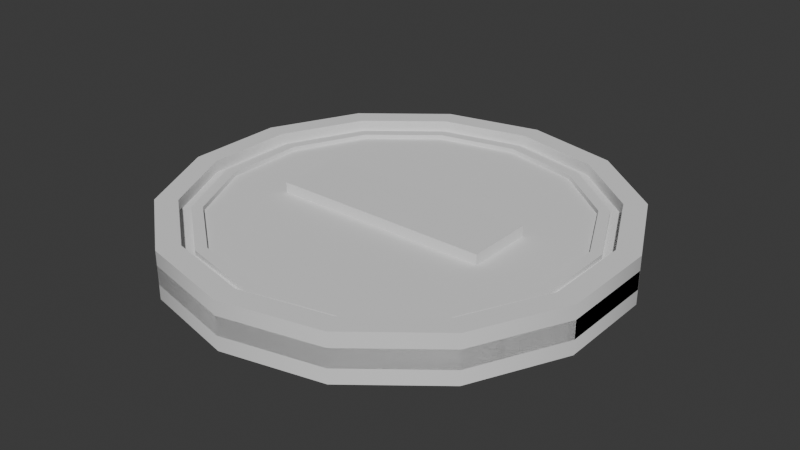 # Source: Coin.blend  (saved by Blender 4.3.34; exported with 4.5.12 LTS)
import bpy
from mathutils import Matrix  # noqa: F401  (used for matrix-valued properties, if any)

bpy.ops.wm.read_factory_settings(use_empty=True)
scene = bpy.context.scene
scene.name = 'Scene'

# ---- collections
col_collection = bpy.data.collections.new('Collection'); scene.collection.children.link(col_collection)

# ---- world
world_world = bpy.data.worlds.new('World'); scene.world = world_world
world_world.use_nodes = True; world_world.node_tree.nodes.clear()
_N = world_world.node_tree.nodes; _L = world_world.node_tree.links
n0 = _N.new('ShaderNodeOutputWorld'); n0.name = 'World Output'; n0.location = (300, 300)
n1 = _N.new('ShaderNodeBackground'); n1.name = 'Background'; n1.location = (10, 300)
n1.inputs[0].default_value = (0.05088, 0.05088, 0.05088, 1.0)
_L.new(n1.outputs[0], n0.inputs[0])
n0.is_active_output = True
world_world.color = (0.05088, 0.05088, 0.05088)
world_world.sun_shadow_jitter_overblur = 0.0

# ---- meshes
me_circle = bpy.data.meshes.new('Circle')
me_circle.from_pydata([(-1.064e-09, 0.9016, -0.1051), (-0.3912, 0.8123, -0.1051), (-0.7049, 0.5621, -0.1051), (-0.879, 0.2006, -0.1051), (-0.879, -0.2006, -0.1051), (-0.7049, -0.5621, -0.1051), (-0.3912, -0.8123, -0.1051), (-1.064e-09, -0.9016, -0.1051), (0.3912, -0.8123, -0.1051), (0.7049, -0.5621, -0.1051), (0.879, -0.2006, -0.1051), (0.879, 0.2006, -0.1051), (0.7049, 0.5621, -0.1051), (0.3912, 0.8123, -0.1051), (-1.064e-09, 1.0, 0.04066), (-0.4339, 0.901, 0.04066), (-0.7818, 0.6235, 0.04066), (-0.9749, 0.2225, 0.04066), (-0.9749, -0.2225, 0.04066), (-0.7818, -0.6235, 0.04066), (-0.4339, -0.901, 0.04066), (-1.064e-09, -1.0, 0.04066), (0.4339, -0.901, 0.04066), (0.7818, -0.6235, 0.04066), (0.9749, -0.2225, 0.04066), (0.9749, 0.2225, 0.04066), (0.7818, 0.6235, 0.04066), (0.4339, 0.901, 0.04066), (-0.4339, 0.901, -0.1051), (-1.064e-09, 1.0, -0.1051), (-0.7818, 0.6235, -0.1051), (-0.9749, 0.2225, -0.1051), (-0.9749, -0.2225, -0.1051), (-0.7818, -0.6235, -0.1051), (-0.4339, -0.901, -0.1051), (-1.064e-09, -1.0, -0.1051), (0.4339, -0.901, -0.1051), (0.7818, -0.6235, -0.1051), (0.9749, -0.2225, -0.1051), (0.9749, 0.2225, -0.1051), (0.7818, 0.6235, -0.1051), (0.4339, 0.901, -0.1051), (-0.3696, 0.7674, -0.05329), (2.51e-09, 0.8518, -0.05329), (-0.6659, 0.5311, -0.05329), (-0.8304, 0.1895, -0.05329), (-0.8304, -0.1895, -0.05329), (-0.6659, -0.5311, -0.05329), (-0.3696, -0.7674, -0.05329), (-5.108e-09, -0.8518, -0.05329), (0.3696, -0.7674, -0.05329), (0.6659, -0.5311, -0.05329), (0.8304, -0.1895, -0.05329), (0.8304, 0.1895, -0.05329), (0.6659, 0.5311, -0.05329), (0.3696, 0.7674, -0.05329), (-0.3912, 0.8123, -0.05329), (-1.299e-09, 0.9016, -0.05329), (-0.7049, 0.5621, -0.05329), (-0.879, 0.2006, -0.05329), (-0.879, -0.2006, -0.05329), (-0.7049, -0.5621, -0.05329), (-0.3912, -0.8123, -0.05329), (-1.299e-09, -0.9016, -0.05329), (0.3912, -0.8123, -0.05329), (0.7049, -0.5621, -0.05329), (0.879, -0.2006, -0.05329), (0.879, 0.2006, -0.05329), (0.7049, 0.5621, -0.05329), (0.3912, 0.8123, -0.05329), (-0.3487, 0.724, -0.07354), (5.873e-09, 0.8036, -0.07354), (-0.6283, 0.5011, -0.07354), (-0.7835, 0.1788, -0.07354), (-0.7835, -0.1788, -0.07354), (-0.6283, -0.5011, -0.07354), (-0.3487, -0.724, -0.07354), (-8.368e-09, -0.8036, -0.07354), (0.3487, -0.724, -0.07354), (0.6283, -0.5011, -0.07354), (0.7835, -0.1788, -0.07354), (0.7835, 0.1788, -0.07354), (0.6283, 0.5011, -0.07354), (0.3487, 0.724, -0.07354), (-0.3696, 0.7674, -0.07354), (2.561e-09, 0.8518, -0.07354), (-0.6659, 0.5311, -0.07354), (-0.8304, 0.1895, -0.07354), (-0.8304, -0.1895, -0.07354), (-0.6659, -0.5311, -0.07354), (-0.3696, -0.7674, -0.07354), (-5.057e-09, -0.8518, -0.07354), (0.3696, -0.7674, -0.07354), (0.6659, -0.5311, -0.07354), (0.8304, -0.1895, -0.07354), (0.8304, 0.1895, -0.07354), (0.6659, 0.5311, -0.07354), (0.3696, 0.7674, -0.07354), (-0.221, 0.1523, -0.05329), (2.127e-08, 0.1523, -0.05329), (-0.3982, 0.1523, -0.05329), (-0.4966, 0.1523, -0.05329), (-0.4966, -0.1523, -0.05329), (-0.3982, -0.1523, -0.05329), (-0.221, -0.1523, -0.05329), (-2.195e-08, -0.1523, -0.05329), (0.221, -0.1523, -0.05329), (0.3982, -0.1523, -0.05329), (0.4966, -0.1523, -0.05329), (0.4966, 0.1523, -0.05329), (0.3982, 0.1523, -0.05329), (0.221, 0.1523, -0.05329), (-0.3487, 0.724, -0.05329), (5.892e-09, 0.8036, -0.05329), (-0.6283, 0.5011, -0.05329), (-0.7835, 0.1788, -0.05329), (-0.7835, -0.1788, -0.05329), (-0.6283, -0.5011, -0.05329), (-0.3487, -0.724, -0.05329), (-8.349e-09, -0.8036, -0.05329), (0.3487, -0.724, -0.05329), (0.6283, -0.5011, -0.05329), (0.7835, -0.1788, -0.05329), (0.7835, 0.1788, -0.05329), (0.6283, 0.5011, -0.05329), (0.3487, 0.724, -0.05329), (-0.9749, -1.49e-08, -0.1051), (-0.9749, -1.49e-08, 0.04066), (-0.879, -1.49e-08, -0.1051), (-0.879, -1.49e-08, -0.05329), (-0.8304, -1.49e-08, -0.05329), (-0.8304, -1.49e-08, -0.07354), (-0.7835, -2.98e-08, -0.07354), (-0.7835, -2.98e-08, -0.05329), (-0.4966, -2.98e-08, -0.05329), (0.9749, -1.49e-08, -0.1051), (0.9749, -1.49e-08, 0.04066), (0.879, -1.49e-08, -0.1051), (0.879, -1.49e-08, -0.05329), (0.8304, -1.49e-08, -0.05329), (0.8304, -1.49e-08, -0.07354), (0.7835, -1.49e-08, -0.07354), (0.7835, -1.49e-08, -0.05329), (0.4966, 0.0, -0.05329), (-0.221, 0.1523, -0.09918), (2.113e-08, 0.1523, -0.09918), (-0.3982, 0.1523, -0.09918), (-0.4966, 0.1523, -0.09918), (-0.4966, -2.98e-08, -0.09918), (-0.3982, -0.1523, -0.09918), (-0.4966, -0.1523, -0.09918), (-0.221, -0.1523, -0.09918), (-2.209e-08, -0.1523, -0.09918), (0.221, -0.1523, -0.09918), (0.3982, -0.1523, -0.09918), (0.4966, -0.1523, -0.09918), (0.4966, 0.0, -0.09918), (0.3982, 0.1523, -0.09918), (0.4966, 0.1523, -0.09918), (0.221, 0.1523, -0.09918), (-1.064e-09, 0.9016, 0.1051), (-0.3912, 0.8123, 0.1051), (-0.7049, 0.5621, 0.1051), (-0.879, 0.2006, 0.1051), (-0.879, -0.2006, 0.1051), (-0.7049, -0.5621, 0.1051), (-0.3912, -0.8123, 0.1051), (-1.064e-09, -0.9016, 0.1051), (0.3912, -0.8123, 0.1051), (0.7049, -0.5621, 0.1051), (0.879, -0.2006, 0.1051), (0.879, 0.2006, 0.1051), (0.7049, 0.5621, 0.1051), (0.3912, 0.8123, 0.1051), (-1.064e-09, 1.0, -0.04066), (-0.4339, 0.901, -0.04066), (-0.7818, 0.6235, -0.04066), (-0.9749, 0.2225, -0.04066), (-0.9749, -0.2225, -0.04066), (-0.7818, -0.6235, -0.04066), (-0.4339, -0.901, -0.04066), (-1.064e-09, -1.0, -0.04066), (0.4339, -0.901, -0.04066), (0.7818, -0.6235, -0.04066), (0.9749, -0.2225, -0.04066), (0.9749, 0.2225, -0.04066), (0.7818, 0.6235, -0.04066), (0.4339, 0.901, -0.04066), (-0.4339, 0.901, 0.1051), (-1.064e-09, 1.0, 0.1051), (-0.7818, 0.6235, 0.1051), (-0.9749, 0.2225, 0.1051), (-0.9749, -0.2225, 0.1051), (-0.7818, -0.6235, 0.1051), (-0.4339, -0.901, 0.1051), (-1.064e-09, -1.0, 0.1051), (0.4339, -0.901, 0.1051), (0.7818, -0.6235, 0.1051), (0.9749, -0.2225, 0.1051), (0.9749, 0.2225, 0.1051), (0.7818, 0.6235, 0.1051), (0.4339, 0.901, 0.1051), (-0.3696, 0.7674, 0.05329), (2.51e-09, 0.8518, 0.05329), (-0.6659, 0.5311, 0.05329), (-0.8304, 0.1895, 0.05329), (-0.8304, -0.1895, 0.05329), (-0.6659, -0.5311, 0.05329), (-0.3696, -0.7674, 0.05329), (-5.108e-09, -0.8518, 0.05329), (0.3696, -0.7674, 0.05329), (0.6659, -0.5311, 0.05329), (0.8304, -0.1895, 0.05329), (0.8304, 0.1895, 0.05329), (0.6659, 0.5311, 0.05329), (0.3696, 0.7674, 0.05329), (-0.3912, 0.8123, 0.05329), (-1.299e-09, 0.9016, 0.05329), (-0.7049, 0.5621, 0.05329), (-0.879, 0.2006, 0.05329), (-0.879, -0.2006, 0.05329), (-0.7049, -0.5621, 0.05329), (-0.3912, -0.8123, 0.05329), (-1.299e-09, -0.9016, 0.05329), (0.3912, -0.8123, 0.05329), (0.7049, -0.5621, 0.05329), (0.879, -0.2006, 0.05329), (0.879, 0.2006, 0.05329), (0.7049, 0.5621, 0.05329), (0.3912, 0.8123, 0.05329), (-0.3487, 0.724, 0.07354), (5.873e-09, 0.8036, 0.07354), (-0.6283, 0.5011, 0.07354), (-0.7835, 0.1788, 0.07354), (-0.7835, -0.1788, 0.07354), (-0.6283, -0.5011, 0.07354), (-0.3487, -0.724, 0.07354), (-8.368e-09, -0.8036, 0.07354), (0.3487, -0.724, 0.07354), (0.6283, -0.5011, 0.07354), (0.7835, -0.1788, 0.07354), (0.7835, 0.1788, 0.07354), (0.6283, 0.5011, 0.07354), (0.3487, 0.724, 0.07354), (-0.3696, 0.7674, 0.07354), (2.561e-09, 0.8518, 0.07354), (-0.6659, 0.5311, 0.07354), (-0.8304, 0.1895, 0.07354), (-0.8304, -0.1895, 0.07354), (-0.6659, -0.5311, 0.07354), (-0.3696, -0.7674, 0.07354), (-5.057e-09, -0.8518, 0.07354), (0.3696, -0.7674, 0.07354), (0.6659, -0.5311, 0.07354), (0.8304, -0.1895, 0.07354), (0.8304, 0.1895, 0.07354), (0.6659, 0.5311, 0.07354), (0.3696, 0.7674, 0.07354), (-0.221, 0.1523, 0.05329), (2.127e-08, 0.1523, 0.05329), (-0.3982, 0.1523, 0.05329), (-0.4966, 0.1523, 0.05329), (-0.4966, -0.1523, 0.05329), (-0.3982, -0.1523, 0.05329), (-0.221, -0.1523, 0.05329), (-2.195e-08, -0.1523, 0.05329), (0.221, -0.1523, 0.05329), (0.3982, -0.1523, 0.05329), (0.4966, -0.1523, 0.05329), (0.4966, 0.1523, 0.05329), (0.3982, 0.1523, 0.05329), (0.221, 0.1523, 0.05329), (-0.3487, 0.724, 0.05329), (5.892e-09, 0.8036, 0.05329), (-0.6283, 0.5011, 0.05329), (-0.7835, 0.1788, 0.05329), (-0.7835, -0.1788, 0.05329), (-0.6283, -0.5011, 0.05329), (-0.3487, -0.724, 0.05329), (-8.349e-09, -0.8036, 0.05329), (0.3487, -0.724, 0.05329), (0.6283, -0.5011, 0.05329), (0.7835, -0.1788, 0.05329), (0.7835, 0.1788, 0.05329), (0.6283, 0.5011, 0.05329), (0.3487, 0.724, 0.05329), (-0.9749, -1.49e-08, 0.1051), (-0.9749, -1.49e-08, -0.04066), (-0.879, -1.49e-08, 0.1051), (-0.879, -1.49e-08, 0.05329), (-0.8304, -1.49e-08, 0.05329), (-0.8304, -1.49e-08, 0.07354), (-0.7835, -2.98e-08, 0.07354), (-0.7835, -2.98e-08, 0.05329), (-0.4966, -2.98e-08, 0.05329), (0.9749, -1.49e-08, 0.1051), (0.9749, -1.49e-08, -0.04066), (0.879, -1.49e-08, 0.1051), (0.879, -1.49e-08, 0.05329), (0.8304, -1.49e-08, 0.05329), (0.8304, -1.49e-08, 0.07354), (0.7835, -1.49e-08, 0.07354), (0.7835, -1.49e-08, 0.05329), (0.4966, 0.0, 0.05329), (-0.221, 0.1523, 0.09918), (2.113e-08, 0.1523, 0.09918), (-0.3982, 0.1523, 0.09918), (-0.4966, 0.1523, 0.09918), (-0.4966, -2.98e-08, 0.09918), (-0.3982, -0.1523, 0.09918), (-0.4966, -0.1523, 0.09918), (-0.221, -0.1523, 0.09918), (-2.209e-08, -0.1523, 0.09918), (0.221, -0.1523, 0.09918), (0.3982, -0.1523, 0.09918), (0.4966, -0.1523, 0.09918), (0.4966, 0.0, 0.09918), (0.3982, 0.1523, 0.09918), (0.4966, 0.1523, 0.09918), (0.221, 0.1523, 0.09918)], [], [(3, 2, 58, 59), (15, 16, 17, 127, 18, 19, 20, 21, 22, 23, 24, 136, 25, 26, 27, 14), (35, 36, 22, 21), (29, 28, 15, 14), (36, 37, 23, 22), (28, 30, 16, 15), (37, 38, 24, 23), (30, 31, 17, 16), (135, 39, 25, 136), (126, 32, 18, 127), (39, 40, 26, 25), (32, 33, 19, 18), (40, 41, 27, 26), (33, 34, 20, 19), (41, 29, 14, 27), (34, 35, 21, 20), (0, 1, 28, 29), (1, 2, 30, 28), (2, 3, 31, 30), (128, 4, 32, 126), (4, 5, 33, 32), (5, 6, 34, 33), (6, 7, 35, 34), (7, 8, 36, 35), (8, 9, 37, 36), (9, 10, 38, 37), (137, 11, 39, 135), (11, 12, 40, 39), (12, 13, 41, 40), (13, 0, 29, 41), (42, 43, 85, 84), (137, 10, 66, 138), (128, 3, 59, 129), (12, 11, 67, 68), (5, 4, 60, 61), (13, 12, 68, 69), (6, 5, 61, 62), (0, 13, 69, 57), (7, 6, 62, 63), (8, 7, 63, 64), (1, 0, 57, 56), (9, 8, 64, 65), (2, 1, 56, 58), (10, 9, 65, 66), (43, 42, 56, 57), (42, 44, 58, 56), (44, 45, 59, 58), (130, 46, 60, 129), (46, 47, 61, 60), (47, 48, 62, 61), (48, 49, 63, 62), (49, 50, 64, 63), (50, 51, 65, 64), (51, 52, 66, 65), (139, 53, 67, 138), (53, 54, 68, 67), (54, 55, 69, 68), (55, 43, 57, 69), (78, 77, 119, 120), (51, 50, 92, 93), (44, 42, 84, 86), (52, 51, 93, 94), (45, 44, 86, 87), (139, 52, 94, 140), (130, 45, 87, 131), (54, 53, 95, 96), (47, 46, 88, 89), (55, 54, 96, 97), (48, 47, 89, 90), (43, 55, 97, 85), (49, 48, 90, 91), (50, 49, 91, 92), (71, 70, 84, 85), (70, 72, 86, 84), (72, 73, 87, 86), (132, 74, 88, 131), (74, 75, 89, 88), (75, 76, 90, 89), (76, 77, 91, 90), (77, 78, 92, 91), (78, 79, 93, 92), (79, 80, 94, 93), (141, 81, 95, 140), (81, 82, 96, 95), (82, 83, 97, 96), (83, 71, 85, 97), (108, 107, 154, 155), (70, 71, 113, 112), (79, 78, 120, 121), (72, 70, 112, 114), (80, 79, 121, 122), (73, 72, 114, 115), (141, 80, 122, 142), (132, 73, 115, 133), (82, 81, 123, 124), (75, 74, 116, 117), (83, 82, 124, 125), (76, 75, 117, 118), (71, 83, 125, 113), (77, 76, 118, 119), (99, 98, 112, 113), (98, 100, 114, 112), (100, 101, 115, 114), (134, 102, 116, 133), (102, 103, 117, 116), (103, 104, 118, 117), (104, 105, 119, 118), (105, 106, 120, 119), (106, 107, 121, 120), (107, 108, 122, 121), (143, 109, 123, 142), (109, 110, 124, 123), (110, 111, 125, 124), (111, 99, 113, 125), (101, 134, 133, 115), (74, 132, 133, 116), (73, 132, 131, 87), (46, 130, 131, 88), (45, 130, 129, 59), (4, 128, 129, 60), (3, 128, 126, 31), (31, 126, 127, 17), (108, 143, 142, 122), (81, 141, 142, 123), (80, 141, 140, 94), (53, 139, 140, 95), (52, 139, 138, 66), (11, 137, 138, 67), (10, 137, 135, 38), (38, 135, 136, 24), (144, 145, 159, 157, 158, 156, 155, 154, 153, 152, 151, 149, 150, 148, 147, 146), (101, 100, 146, 147), (143, 108, 155, 156), (134, 101, 147, 148), (110, 109, 158, 157), (103, 102, 150, 149), (111, 110, 157, 159), (104, 103, 149, 151), (99, 111, 159, 145), (105, 104, 151, 152), (102, 134, 148, 150), (106, 105, 152, 153), (98, 99, 145, 144), (107, 106, 153, 154), (100, 98, 144, 146), (109, 143, 156, 158), (163, 219, 218, 162), (175, 174, 187, 186, 185, 296, 184, 183, 182, 181, 180, 179, 178, 287, 177, 176), (195, 181, 182, 196), (189, 174, 175, 188), (196, 182, 183, 197), (188, 175, 176, 190), (197, 183, 184, 198), (190, 176, 177, 191), (295, 296, 185, 199), (286, 287, 178, 192), (199, 185, 186, 200), (192, 178, 179, 193), (200, 186, 187, 201), (193, 179, 180, 194), (201, 187, 174, 189), (194, 180, 181, 195), (160, 189, 188, 161), (161, 188, 190, 162), (162, 190, 191, 163), (288, 286, 192, 164), (164, 192, 193, 165), (165, 193, 194, 166), (166, 194, 195, 167), (167, 195, 196, 168), (168, 196, 197, 169), (169, 197, 198, 170), (297, 295, 199, 171), (171, 199, 200, 172), (172, 200, 201, 173), (173, 201, 189, 160), (202, 244, 245, 203), (297, 298, 226, 170), (288, 289, 219, 163), (172, 228, 227, 171), (165, 221, 220, 164), (173, 229, 228, 172), (166, 222, 221, 165), (160, 217, 229, 173), (167, 223, 222, 166), (168, 224, 223, 167), (161, 216, 217, 160), (169, 225, 224, 168), (162, 218, 216, 161), (170, 226, 225, 169), (203, 217, 216, 202), (202, 216, 218, 204), (204, 218, 219, 205), (290, 289, 220, 206), (206, 220, 221, 207), (207, 221, 222, 208), (208, 222, 223, 209), (209, 223, 224, 210), (210, 224, 225, 211), (211, 225, 226, 212), (299, 298, 227, 213), (213, 227, 228, 214), (214, 228, 229, 215), (215, 229, 217, 203), (238, 280, 279, 237), (211, 253, 252, 210), (204, 246, 244, 202), (212, 254, 253, 211), (205, 247, 246, 204), (299, 300, 254, 212), (290, 291, 247, 205), (214, 256, 255, 213), (207, 249, 248, 206), (215, 257, 256, 214), (208, 250, 249, 207), (203, 245, 257, 215), (209, 251, 250, 208), (210, 252, 251, 209), (231, 245, 244, 230), (230, 244, 246, 232), (232, 246, 247, 233), (292, 291, 248, 234), (234, 248, 249, 235), (235, 249, 250, 236), (236, 250, 251, 237), (237, 251, 252, 238), (238, 252, 253, 239), (239, 253, 254, 240), (301, 300, 255, 241), (241, 255, 256, 242), (242, 256, 257, 243), (243, 257, 245, 231), (268, 315, 314, 267), (230, 272, 273, 231), (239, 281, 280, 238), (232, 274, 272, 230), (240, 282, 281, 239), (233, 275, 274, 232), (301, 302, 282, 240), (292, 293, 275, 233), (242, 284, 283, 241), (235, 277, 276, 234), (243, 285, 284, 242), (236, 278, 277, 235), (231, 273, 285, 243), (237, 279, 278, 236), (259, 273, 272, 258), (258, 272, 274, 260), (260, 274, 275, 261), (294, 293, 276, 262), (262, 276, 277, 263), (263, 277, 278, 264), (264, 278, 279, 265), (265, 279, 280, 266), (266, 280, 281, 267), (267, 281, 282, 268), (303, 302, 283, 269), (269, 283, 284, 270), (270, 284, 285, 271), (271, 285, 273, 259), (261, 275, 293, 294), (234, 276, 293, 292), (233, 247, 291, 292), (206, 248, 291, 290), (205, 219, 289, 290), (164, 220, 289, 288), (163, 191, 286, 288), (191, 177, 287, 286), (268, 282, 302, 303), (241, 283, 302, 301), (240, 254, 300, 301), (213, 255, 300, 299), (212, 226, 298, 299), (171, 227, 298, 297), (170, 198, 295, 297), (198, 184, 296, 295), (304, 306, 307, 308, 310, 309, 311, 312, 313, 314, 315, 316, 318, 317, 319, 305), (261, 307, 306, 260), (303, 316, 315, 268), (294, 308, 307, 261), (270, 317, 318, 269), (263, 309, 310, 262), (271, 319, 317, 270), (264, 311, 309, 263), (259, 305, 319, 271), (265, 312, 311, 264), (262, 310, 308, 294), (266, 313, 312, 265), (258, 304, 305, 259), (267, 314, 313, 266), (260, 306, 304, 258), (269, 318, 316, 303)])
me_circle.polygons.foreach_set('use_smooth', [True] * 292)
_k = set([(0, 1), (0, 13), (1, 2), (2, 3), (3, 128), (4, 5), (4, 128), (5, 6), (6, 7), (7, 8), (8, 9), (9, 10), (10, 137), (11, 12), (11, 137), (12, 13), (14, 15), (14, 27), (15, 16), (16, 17), (17, 127), (18, 19), (18, 127), (19, 20), (20, 21), (21, 22), (22, 23), (23, 24), (24, 136), (25, 26), (25, 136), (26, 27), (28, 29), (28, 30), (29, 41), (30, 31), (31, 126), (32, 33), (32, 126), (33, 34), (34, 35), (35, 36), (36, 37), (37, 38), (38, 135), (39, 40), (39, 135), (40, 41), (42, 43), (42, 44), (43, 55), (44, 45), (45, 130), (46, 47), (46, 130), (47, 48), (48, 49), (49, 50), (50, 51), (51, 52), (52, 139), (53, 54), (53, 139), (54, 55), (56, 57), (56, 58), (57, 69), (58, 59), (59, 129), (60, 61), (60, 129), (61, 62), (62, 63), (63, 64), (64, 65), (65, 66), (66, 138), (67, 68), (67, 138), (68, 69), (70, 71), (70, 72), (71, 83), (72, 73), (73, 132), (74, 75), (74, 132), (75, 76), (76, 77), (77, 78), (78, 79), (79, 80), (80, 141), (81, 82), (81, 141), (82, 83), (84, 85), (84, 86), (85, 97), (86, 87), (87, 131), (88, 89), (88, 131), (89, 90), (90, 91), (91, 92), (92, 93), (93, 94), (94, 140), (95, 96), (95, 140), (96, 97), (98, 99), (98, 100), (99, 111), (100, 101), (101, 134), (101, 147), (102, 103), (102, 134), (102, 150), (103, 104), (104, 105), (105, 106), (106, 107), (107, 108), (108, 143), (108, 155), (109, 110), (109, 143), (109, 158), (110, 111), (112, 113), (112, 114), (113, 125), (114, 115), (115, 133), (116, 117), (116, 133), (117, 118), (118, 119), (119, 120), (120, 121), (121, 122), (122, 142), (123, 124), (123, 142), (124, 125), (144, 145), (144, 146), (145, 159), (146, 147), (147, 148), (148, 150), (149, 150), (149, 151), (151, 152), (152, 153), (153, 154), (154, 155), (155, 156), (156, 158), (157, 158), (157, 159), (160, 161), (160, 173), (161, 162), (162, 163), (163, 288), (164, 165), (164, 288), (165, 166), (166, 167), (167, 168), (168, 169), (169, 170), (170, 297), (171, 172), (171, 297), (172, 173), (174, 175), (174, 187), (175, 176), (176, 177), (177, 287), (178, 179), (178, 287), (179, 180), (180, 181), (181, 182), (182, 183), (183, 184), (184, 296), (185, 186), (185, 296), (186, 187), (188, 189), (188, 190), (189, 201), (190, 191), (191, 286), (192, 193), (192, 286), (193, 194), (194, 195), (195, 196), (196, 197), (197, 198), (198, 295), (199, 200), (199, 295), (200, 201), (202, 203), (202, 204), (203, 215), (204, 205), (205, 290), (206, 207), (206, 290), (207, 208), (208, 209), (209, 210), (210, 211), (211, 212), (212, 299), (213, 214), (213, 299), (214, 215), (216, 217), (216, 218), (217, 229), (218, 219), (219, 289), (220, 221), (220, 289), (221, 222), (222, 223), (223, 224), (224, 225), (225, 226), (226, 298), (227, 228), (227, 298), (228, 229), (230, 231), (230, 232), (231, 243), (232, 233), (233, 292), (234, 235), (234, 292), (235, 236), (236, 237), (237, 238), (238, 239), (239, 240), (240, 301), (241, 242), (241, 301), (242, 243), (244, 245), (244, 246), (245, 257), (246, 247), (247, 291), (248, 249), (248, 291), (249, 250), (250, 251), (251, 252), (252, 253), (253, 254), (254, 300), (255, 256), (255, 300), (256, 257), (258, 259), (258, 260), (259, 271), (260, 261), (261, 294), (261, 307), (262, 263), (262, 294), (262, 310), (263, 264), (264, 265), (265, 266), (266, 267), (267, 268), (268, 303), (268, 315), (269, 270), (269, 303), (269, 318), (270, 271), (272, 273), (272, 274), (273, 285), (274, 275), (275, 293), (276, 277), (276, 293), (277, 278), (278, 279), (279, 280), (280, 281), (281, 282), (282, 302), (283, 284), (283, 302), (284, 285), (304, 305), (304, 306), (305, 319), (306, 307), (307, 308), (308, 310), (309, 310), (309, 311), (311, 312), (312, 313), (313, 314), (314, 315), (315, 316), (316, 318), (317, 318), (317, 319)])
me_circle.attributes.new('sharp_edge', 'BOOLEAN', 'EDGE').data.foreach_set('value', [ (min(e.vertices), max(e.vertices)) in _k for e in me_circle.edges])
_uv = me_circle.uv_layers.new(name='UVMap')
_uv.uv.foreach_set('vector', [0.8535, 0.8119, 0.8535, 0.8642, 0.846, 0.8642, 0.846, 0.8119, 2.487e-09, 0.1124, 0.02792, 0.05443, 0.07822, 0.01432, 0.1096, 0.007158, 0.1409, 5.587e-09, 0.2037, 0.01432, 0.254, 0.05443, 0.2819, 0.1124, 0.2819, 0.1767, 0.254, 0.2347, 0.2037, 0.2748, 0.1723, 0.282, 0.1409, 0.2891, 0.07822, 0.2748, 0.02792, 0.2347, 3.589e-09, 0.1767, 0.8249, 0.6344, 0.8249, 0.6971, 0.8039, 0.6971, 0.8039, 0.6344, 0.839, 0.113, 0.839, 0.1758, 0.8179, 0.1758, 0.8179, 0.113, 0.8249, 0.6971, 0.8249, 0.7474, 0.8039, 0.7474, 0.8039, 0.6971, 0.839, 0.1758, 0.839, 0.2261, 0.8179, 0.2261, 0.8179, 0.1758, 0.8601, 4.616e-09, 0.8601, 0.05797, 0.839, 0.05797, 0.839, 3.025e-09, 0.8601, 0.1803, 0.8601, 0.2382, 0.839, 0.2382, 0.839, 0.1803, 0.8601, 0.09014, 0.8601, 0.1223, 0.839, 0.1223, 0.839, 0.09014, 0.8601, 0.2704, 0.8601, 0.3026, 0.839, 0.3026, 0.839, 0.2704, 0.8601, 0.1223, 0.8601, 0.1803, 0.839, 0.1803, 0.839, 0.1223, 0.8601, 0.3026, 0.8601, 0.3605, 0.839, 0.3605, 0.839, 0.3026, 0.839, 3.025e-09, 0.839, 0.0503, 0.8179, 0.0503, 0.8179, 1.433e-09, 0.8249, 0.5214, 0.8249, 0.5717, 0.8039, 0.5717, 0.8039, 0.5214, 0.839, 0.0503, 0.839, 0.113, 0.8179, 0.113, 0.8179, 0.0503, 0.8249, 0.5717, 0.8249, 0.6344, 0.8039, 0.6344, 0.8039, 0.5717, 0.4228, 0.2749, 0.4794, 0.262, 0.4855, 0.2748, 0.4228, 0.2891, 0.4794, 0.262, 0.5247, 0.2258, 0.5359, 0.2347, 0.4855, 0.2748, 0.5247, 0.2258, 0.5499, 0.1736, 0.5638, 0.1767, 0.5359, 0.2347, 0.5499, 0.1446, 0.5499, 0.1156, 0.5638, 0.1124, 0.5638, 0.1446, 0.5499, 0.1156, 0.5247, 0.0633, 0.5359, 0.05443, 0.5638, 0.1124, 0.5247, 0.0633, 0.4794, 0.02713, 0.4855, 0.01432, 0.5359, 0.05443, 0.4794, 0.02713, 0.4228, 0.01422, 0.4228, 0.0, 0.4855, 0.01432, 0.4228, 0.01422, 0.3663, 0.02713, 0.3601, 0.01432, 0.4228, 0.0, 0.3663, 0.02713, 0.3209, 0.0633, 0.3098, 0.05443, 0.3601, 0.01432, 0.3209, 0.0633, 0.2957, 0.1156, 0.2819, 0.1124, 0.3098, 0.05443, 0.2957, 0.1446, 0.2957, 0.1736, 0.2819, 0.1767, 0.2819, 0.1446, 0.2957, 0.1736, 0.3209, 0.2258, 0.3098, 0.2347, 0.2819, 0.1767, 0.3209, 0.2258, 0.3663, 0.262, 0.3601, 0.2748, 0.3098, 0.2347, 0.3663, 0.262, 0.4228, 0.2749, 0.4228, 0.2891, 0.3601, 0.2748, 0.8751, 0.33, 0.8751, 0.2765, 0.878, 0.2765, 0.878, 0.33, 0.861, 0.7829, 0.861, 0.8119, 0.8535, 0.8119, 0.8535, 0.7829, 0.8535, 0.7829, 0.8535, 0.8119, 0.846, 0.8119, 0.846, 0.7829, 0.861, 0.7016, 0.861, 0.7539, 0.8535, 0.7539, 0.8535, 0.7016, 0.8535, 0.7016, 0.8535, 0.7539, 0.846, 0.7539, 0.846, 0.7016, 0.5622, 0.7367, 0.5622, 0.7821, 0.5547, 0.7821, 0.5547, 0.7367, 0.8676, 0.3387, 0.8676, 0.3841, 0.8601, 0.3841, 0.8601, 0.3387, 0.5622, 0.6802, 0.5622, 0.7367, 0.5547, 0.7367, 0.5547, 0.6802, 0.8676, 0.2822, 0.8676, 0.3387, 0.8601, 0.3387, 0.8601, 0.2822, 0.8676, 0.2256, 0.8676, 0.2822, 0.8601, 0.2822, 0.8601, 0.2256, 0.5622, 0.6236, 0.5622, 0.6802, 0.5547, 0.6802, 0.5547, 0.6236, 0.8676, 0.1803, 0.8676, 0.2256, 0.8601, 0.2256, 0.8601, 0.1803, 0.5622, 0.5783, 0.5622, 0.6236, 0.5547, 0.6236, 0.5547, 0.5783, 0.861, 0.8119, 0.861, 0.8642, 0.8535, 0.8642, 0.8535, 0.8119, 0.5708, 0.4184, 0.5946, 0.4678, 0.5889, 0.4723, 0.5638, 0.42, 0.5946, 0.4678, 0.6374, 0.502, 0.6343, 0.5085, 0.5889, 0.4723, 0.6374, 0.502, 0.6908, 0.5142, 0.6908, 0.5214, 0.6343, 0.5085, 0.7176, 0.5081, 0.7443, 0.502, 0.7474, 0.5085, 0.7191, 0.5149, 0.7443, 0.502, 0.7871, 0.4678, 0.7927, 0.4723, 0.7474, 0.5085, 0.7871, 0.4678, 0.8109, 0.4184, 0.8179, 0.42, 0.7927, 0.4723, 0.8109, 0.4184, 0.8109, 0.3636, 0.8179, 0.362, 0.8179, 0.42, 0.8109, 0.3636, 0.7871, 0.3143, 0.7927, 0.3098, 0.8179, 0.362, 0.7871, 0.3143, 0.7443, 0.2801, 0.7474, 0.2736, 0.7927, 0.3098, 0.7443, 0.2801, 0.6908, 0.2679, 0.6908, 0.2607, 0.7474, 0.2736, 0.6641, 0.274, 0.6374, 0.2801, 0.6343, 0.2736, 0.6626, 0.2671, 0.6374, 0.2801, 0.5946, 0.3143, 0.5889, 0.3098, 0.6343, 0.2736, 0.5946, 0.3143, 0.5708, 0.3636, 0.5638, 0.362, 0.5889, 0.3098, 0.5708, 0.3636, 0.5708, 0.4184, 0.5638, 0.42, 0.5638, 0.362, 0.8639, 0.7421, 0.8639, 0.7925, 0.861, 0.7925, 0.861, 0.7421, 0.878, 0.3728, 0.878, 0.33, 0.8809, 0.33, 0.8809, 0.3728, 0.8751, 0.3728, 0.8751, 0.33, 0.878, 0.33, 0.878, 0.3728, 0.4733, 0.7712, 0.4733, 0.7218, 0.4762, 0.7218, 0.4762, 0.7712, 0.4762, 0.7712, 0.4762, 0.7218, 0.4791, 0.7218, 0.4791, 0.7712, 0.4733, 0.7986, 0.4733, 0.7712, 0.4762, 0.7712, 0.4762, 0.7986, 0.4762, 0.7986, 0.4762, 0.7712, 0.4791, 0.7712, 0.4791, 0.7986, 0.4733, 0.8754, 0.4733, 0.826, 0.4762, 0.826, 0.4762, 0.8754, 0.4762, 0.8754, 0.4762, 0.826, 0.4791, 0.826, 0.4791, 0.8754, 0.8751, 0.2231, 0.8751, 0.1803, 0.878, 0.1803, 0.878, 0.2231, 0.878, 0.2231, 0.878, 0.1803, 0.8809, 0.1803, 0.8809, 0.2231, 0.8751, 0.2765, 0.8751, 0.2231, 0.878, 0.2231, 0.878, 0.2765, 0.878, 0.2765, 0.878, 0.2231, 0.8809, 0.2231, 0.8809, 0.2765, 0.878, 0.33, 0.878, 0.2765, 0.8809, 0.2765, 0.8809, 0.33, 0.7971, 0.6704, 0.7971, 0.6187, 0.8039, 0.6171, 0.8039, 0.6719, 0.7971, 0.6187, 0.7746, 0.5721, 0.7801, 0.5677, 0.8039, 0.6171, 0.7746, 0.5721, 0.7342, 0.5398, 0.7372, 0.5336, 0.7801, 0.5677, 0.709, 0.5341, 0.6838, 0.5283, 0.6838, 0.5214, 0.7105, 0.5275, 0.6838, 0.5283, 0.6334, 0.5398, 0.6304, 0.5336, 0.6838, 0.5214, 0.6334, 0.5398, 0.593, 0.5721, 0.5875, 0.5677, 0.6304, 0.5336, 0.593, 0.5721, 0.5706, 0.6187, 0.5638, 0.6171, 0.5875, 0.5677, 0.5706, 0.6187, 0.5706, 0.6704, 0.5638, 0.6719, 0.5638, 0.6171, 0.5706, 0.6704, 0.593, 0.7169, 0.5875, 0.7213, 0.5638, 0.6719, 0.593, 0.7169, 0.6334, 0.7492, 0.6304, 0.7555, 0.5875, 0.7213, 0.6586, 0.7549, 0.6838, 0.7607, 0.6838, 0.7676, 0.6571, 0.7615, 0.6838, 0.7607, 0.7342, 0.7492, 0.7372, 0.7555, 0.6838, 0.7676, 0.7342, 0.7492, 0.7746, 0.7169, 0.7801, 0.7213, 0.7372, 0.7555, 0.7746, 0.7169, 0.7971, 0.6704, 0.8039, 0.6719, 0.7801, 0.7213, 0.839, 0.5041, 0.839, 0.4899, 0.8456, 0.4899, 0.8456, 0.5041, 0.8868, 0.2207, 0.8868, 0.2711, 0.8838, 0.2711, 0.8838, 0.2207, 0.8639, 0.7016, 0.8639, 0.7421, 0.861, 0.7421, 0.861, 0.7016, 0.8868, 0.1803, 0.8868, 0.2207, 0.8838, 0.2207, 0.8838, 0.1803, 0.4879, 0.8201, 0.4879, 0.8667, 0.485, 0.8667, 0.485, 0.8201, 0.4908, 0.8201, 0.4908, 0.8667, 0.4879, 0.8667, 0.4879, 0.8201, 0.4879, 0.7943, 0.4879, 0.8201, 0.485, 0.8201, 0.485, 0.7943, 0.4908, 0.7943, 0.4908, 0.8201, 0.4879, 0.8201, 0.4879, 0.7943, 0.4879, 0.7218, 0.4879, 0.7684, 0.485, 0.7684, 0.485, 0.7218, 0.4908, 0.7218, 0.4908, 0.7684, 0.4879, 0.7684, 0.4879, 0.7218, 0.8868, 0.3215, 0.8868, 0.3619, 0.8838, 0.3619, 0.8838, 0.3215, 0.8639, 0.8429, 0.8639, 0.8833, 0.861, 0.8833, 0.861, 0.8429, 0.8868, 0.2711, 0.8868, 0.3215, 0.8838, 0.3215, 0.8838, 0.2711, 0.8639, 0.7925, 0.8639, 0.8429, 0.861, 0.8429, 0.861, 0.7925, 0.3319, 0.6993, 0.339, 0.7305, 0.2625, 0.7669, 0.2401, 0.7203, 0.339, 0.7305, 0.3447, 0.7555, 0.303, 0.7991, 0.2625, 0.7669, 0.3447, 0.7555, 0.3479, 0.7693, 0.3534, 0.8106, 0.303, 0.7991, 0.3693, 0.7644, 0.3908, 0.7595, 0.4038, 0.7991, 0.3786, 0.8049, 0.3908, 0.7595, 0.3876, 0.7457, 0.4442, 0.7669, 0.4038, 0.7991, 0.3876, 0.7457, 0.3819, 0.7207, 0.4666, 0.7203, 0.4442, 0.7669, 0.3819, 0.7207, 0.3748, 0.6895, 0.4666, 0.6686, 0.4666, 0.7203, 0.3748, 0.6895, 0.3677, 0.6584, 0.4442, 0.622, 0.4666, 0.6686, 0.3677, 0.6584, 0.362, 0.6334, 0.4038, 0.5898, 0.4442, 0.622, 0.362, 0.6334, 0.3588, 0.6196, 0.3534, 0.5783, 0.4038, 0.5898, 0.3374, 0.6245, 0.3159, 0.6294, 0.303, 0.5898, 0.3282, 0.584, 0.3159, 0.6294, 0.3191, 0.6432, 0.2625, 0.622, 0.303, 0.5898, 0.3191, 0.6432, 0.3248, 0.6682, 0.2401, 0.6686, 0.2625, 0.622, 0.3248, 0.6682, 0.3319, 0.6993, 0.2401, 0.7203, 0.2401, 0.6686, 0.3479, 0.7693, 0.3693, 0.7644, 0.3786, 0.8049, 0.3534, 0.8106, 0.4908, 0.7684, 0.4908, 0.7943, 0.4879, 0.7943, 0.4879, 0.7684, 0.7342, 0.5398, 0.709, 0.5341, 0.7105, 0.5275, 0.7372, 0.5336, 0.4762, 0.826, 0.4762, 0.7986, 0.4791, 0.7986, 0.4791, 0.826, 0.6908, 0.5142, 0.7176, 0.5081, 0.7191, 0.5149, 0.6908, 0.5214, 0.8535, 0.7539, 0.8535, 0.7829, 0.846, 0.7829, 0.846, 0.7539, 0.5499, 0.1736, 0.5499, 0.1446, 0.5638, 0.1446, 0.5638, 0.1767, 0.8601, 0.2382, 0.8601, 0.2704, 0.839, 0.2704, 0.839, 0.2382, 0.3588, 0.6196, 0.3374, 0.6245, 0.3282, 0.584, 0.3534, 0.5783, 0.4879, 0.7684, 0.4879, 0.7943, 0.485, 0.7943, 0.485, 0.7684, 0.6334, 0.7492, 0.6586, 0.7549, 0.6571, 0.7615, 0.6304, 0.7555, 0.4733, 0.826, 0.4733, 0.7986, 0.4762, 0.7986, 0.4762, 0.826, 0.6908, 0.2679, 0.6641, 0.274, 0.6626, 0.2671, 0.6908, 0.2607, 0.861, 0.7539, 0.861, 0.7829, 0.8535, 0.7829, 0.8535, 0.7539, 0.2957, 0.1156, 0.2957, 0.1446, 0.2819, 0.1446, 0.2819, 0.1124, 0.8601, 0.05797, 0.8601, 0.09014, 0.839, 0.09014, 0.839, 0.05797, 0.5107, 0.6181, 0.5107, 0.6501, 0.5107, 0.682, 0.5107, 0.7076, 0.5107, 0.7218, 0.4886, 0.7218, 0.4666, 0.7218, 0.4666, 0.7076, 0.4666, 0.682, 0.4666, 0.6501, 0.4666, 0.6181, 0.4666, 0.5925, 0.4666, 0.5783, 0.4886, 0.5783, 0.5107, 0.5783, 0.5107, 0.5925, 0.8456, 0.5041, 0.8456, 0.4899, 0.8523, 0.4899, 0.8523, 0.5041, 0.4967, 0.7439, 0.4967, 0.7218, 0.5033, 0.7218, 0.5033, 0.7439, 0.5033, 0.7439, 0.5033, 0.7218, 0.51, 0.7218, 0.51, 0.7439, 0.8456, 0.3748, 0.8456, 0.3605, 0.8523, 0.3605, 0.8523, 0.3748, 0.839, 0.3748, 0.839, 0.3605, 0.8456, 0.3605, 0.8456, 0.3748, 0.8456, 0.4004, 0.8456, 0.3748, 0.8523, 0.3748, 0.8523, 0.4004, 0.839, 0.4004, 0.839, 0.3748, 0.8456, 0.3748, 0.8456, 0.4004, 0.8456, 0.4323, 0.8456, 0.4004, 0.8523, 0.4004, 0.8523, 0.4323, 0.839, 0.4323, 0.839, 0.4004, 0.8456, 0.4004, 0.8456, 0.4323, 0.5033, 0.7659, 0.5033, 0.7439, 0.51, 0.7439, 0.51, 0.7659, 0.839, 0.4643, 0.839, 0.4323, 0.8456, 0.4323, 0.8456, 0.4643, 0.8456, 0.4643, 0.8456, 0.4323, 0.8523, 0.4323, 0.8523, 0.4643, 0.839, 0.4899, 0.839, 0.4643, 0.8456, 0.4643, 0.8456, 0.4899, 0.8456, 0.4899, 0.8456, 0.4643, 0.8523, 0.4643, 0.8523, 0.4899, 0.4967, 0.7659, 0.4967, 0.7439, 0.5033, 0.7439, 0.5033, 0.7659, 0.8746, 0.6316, 0.8821, 0.6316, 0.8821, 0.6839, 0.8746, 0.6839, 0.02792, 0.5238, -7.26e-09, 0.4659, -8.431e-09, 0.4015, 0.02792, 0.3436, 0.07822, 0.3034, 0.1096, 0.2963, 0.1409, 0.2891, 0.2037, 0.3034, 0.254, 0.3436, 0.2819, 0.4015, 0.2819, 0.4659, 0.254, 0.5238, 0.2037, 0.5639, 0.1723, 0.5711, 0.1409, 0.5783, 0.07822, 0.5639, 0.8179, 0.3391, 0.839, 0.3391, 0.839, 0.4018, 0.8179, 0.4018, 0.8249, 0.6344, 0.846, 0.6344, 0.846, 0.6971, 0.8249, 0.6971, 0.8179, 0.4018, 0.839, 0.4018, 0.839, 0.4521, 0.8179, 0.4521, 0.8249, 0.6971, 0.846, 0.6971, 0.846, 0.7474, 0.8249, 0.7474, 0.846, 0.5214, 0.8671, 0.5214, 0.8671, 0.5793, 0.846, 0.5793, 0.8601, -4.001e-09, 0.8811, -2.41e-09, 0.8811, 0.05797, 0.8601, 0.05797, 0.846, 0.6115, 0.8671, 0.6115, 0.8671, 0.6437, 0.846, 0.6437, 0.8601, 0.09014, 0.8811, 0.09014, 0.8811, 0.1223, 0.8601, 0.1223, 0.846, 0.6437, 0.8671, 0.6437, 0.8671, 0.7016, 0.846, 0.7016, 0.8601, 0.1223, 0.8811, 0.1223, 0.8811, 0.1803, 0.8601, 0.1803, 0.8249, 0.5214, 0.846, 0.5214, 0.846, 0.5717, 0.8249, 0.5717, 0.8179, 0.2261, 0.839, 0.2261, 0.839, 0.2764, 0.8179, 0.2764, 0.8249, 0.5717, 0.846, 0.5717, 0.846, 0.6344, 0.8249, 0.6344, 0.8179, 0.2764, 0.839, 0.2764, 0.839, 0.3391, 0.8179, 0.3391, 0.4228, 0.564, 0.4228, 0.5783, 0.3601, 0.5639, 0.3663, 0.5511, 0.3663, 0.5511, 0.3601, 0.5639, 0.3098, 0.5238, 0.3209, 0.515, 0.3209, 0.515, 0.3098, 0.5238, 0.2819, 0.4659, 0.2957, 0.4627, 0.2957, 0.4337, 0.2819, 0.4337, 0.2819, 0.4015, 0.2957, 0.4047, 0.2957, 0.4047, 0.2819, 0.4015, 0.3098, 0.3436, 0.3209, 0.3524, 0.3209, 0.3524, 0.3098, 0.3436, 0.3601, 0.3034, 0.3663, 0.3163, 0.3663, 0.3163, 0.3601, 0.3034, 0.4228, 0.2891, 0.4228, 0.3034, 0.4228, 0.3034, 0.4228, 0.2891, 0.4855, 0.3034, 0.4794, 0.3163, 0.4794, 0.3163, 0.4855, 0.3034, 0.5359, 0.3436, 0.5247, 0.3524, 0.5247, 0.3524, 0.5359, 0.3436, 0.5638, 0.4015, 0.5499, 0.4047, 0.5499, 0.4337, 0.5638, 0.4337, 0.5638, 0.4659, 0.5499, 0.4627, 0.5499, 0.4627, 0.5638, 0.4659, 0.5359, 0.5238, 0.5247, 0.515, 0.5247, 0.515, 0.5359, 0.5238, 0.4855, 0.5639, 0.4794, 0.5511, 0.4794, 0.5511, 0.4855, 0.5639, 0.4228, 0.5783, 0.4228, 0.564, 0.8838, 0.33, 0.8809, 0.33, 0.8809, 0.2765, 0.8838, 0.2765, 0.8746, 0.7652, 0.8821, 0.7652, 0.8821, 0.7942, 0.8746, 0.7942, 0.8746, 0.6026, 0.8821, 0.6026, 0.8821, 0.6316, 0.8746, 0.6316, 0.8746, 0.6839, 0.8821, 0.6839, 0.8821, 0.7362, 0.8746, 0.7362, 0.8746, 0.5214, 0.8821, 0.5214, 0.8821, 0.5736, 0.8746, 0.5736, 0.8671, 0.6798, 0.8746, 0.6798, 0.8746, 0.7252, 0.8671, 0.7252, 0.8676, 0.3387, 0.8751, 0.3387, 0.8751, 0.3841, 0.8676, 0.3841, 0.8671, 0.6233, 0.8746, 0.6233, 0.8746, 0.6798, 0.8671, 0.6798, 0.8676, 0.2822, 0.8751, 0.2822, 0.8751, 0.3387, 0.8676, 0.3387, 0.8676, 0.2256, 0.8751, 0.2256, 0.8751, 0.2822, 0.8676, 0.2822, 0.8671, 0.5667, 0.8746, 0.5667, 0.8746, 0.6233, 0.8671, 0.6233, 0.8676, 0.1803, 0.8751, 0.1803, 0.8751, 0.2256, 0.8676, 0.2256, 0.8671, 0.5214, 0.8746, 0.5214, 0.8746, 0.5667, 0.8671, 0.5667, 0.8746, 0.7942, 0.8821, 0.7942, 0.8821, 0.8464, 0.8746, 0.8464, 0.6374, 0.2413, 0.6343, 0.2478, 0.5889, 0.2116, 0.5946, 0.2071, 0.5946, 0.2071, 0.5889, 0.2116, 0.5638, 0.1593, 0.5708, 0.1577, 0.5708, 0.1577, 0.5638, 0.1593, 0.5638, 0.1013, 0.5708, 0.1029, 0.5827, 0.07825, 0.5764, 0.07521, 0.5889, 0.04908, 0.5946, 0.05357, 0.5946, 0.05357, 0.5889, 0.04908, 0.6343, 0.01291, 0.6374, 0.0194, 0.6374, 0.0194, 0.6343, 0.01291, 0.6908, 3.673e-08, 0.6908, 0.007205, 0.6908, 0.007205, 0.6908, 3.673e-08, 0.7474, 0.01291, 0.7443, 0.0194, 0.7443, 0.0194, 0.7474, 0.01291, 0.7927, 0.04908, 0.7871, 0.05357, 0.7871, 0.05357, 0.7927, 0.04908, 0.8179, 0.1013, 0.8109, 0.1029, 0.8109, 0.1029, 0.8179, 0.1013, 0.8179, 0.1593, 0.8109, 0.1577, 0.799, 0.1824, 0.8053, 0.1855, 0.7927, 0.2116, 0.7871, 0.2071, 0.7871, 0.2071, 0.7927, 0.2116, 0.7474, 0.2478, 0.7443, 0.2413, 0.7443, 0.2413, 0.7474, 0.2478, 0.6908, 0.2607, 0.6908, 0.2535, 0.6908, 0.2535, 0.6908, 0.2607, 0.6343, 0.2478, 0.6374, 0.2413, 0.8642, 0.7421, 0.8671, 0.7421, 0.8671, 0.7925, 0.8642, 0.7925, 0.885, 0.7139, 0.8821, 0.7139, 0.8821, 0.6711, 0.885, 0.6711, 0.8838, 0.3728, 0.8809, 0.3728, 0.8809, 0.33, 0.8838, 0.33, 0.482, 0.7712, 0.4791, 0.7712, 0.4791, 0.7218, 0.482, 0.7218, 0.485, 0.7712, 0.482, 0.7712, 0.482, 0.7218, 0.485, 0.7218, 0.482, 0.7986, 0.4791, 0.7986, 0.4791, 0.7712, 0.482, 0.7712, 0.485, 0.7986, 0.482, 0.7986, 0.482, 0.7712, 0.485, 0.7712, 0.482, 0.8754, 0.4791, 0.8754, 0.4791, 0.826, 0.482, 0.826, 0.485, 0.8754, 0.482, 0.8754, 0.482, 0.826, 0.485, 0.826, 0.8838, 0.2231, 0.8809, 0.2231, 0.8809, 0.1803, 0.8838, 0.1803, 0.885, 0.5642, 0.8821, 0.5642, 0.8821, 0.5214, 0.885, 0.5214, 0.8838, 0.2765, 0.8809, 0.2765, 0.8809, 0.2231, 0.8838, 0.2231, 0.885, 0.6176, 0.8821, 0.6176, 0.8821, 0.5642, 0.885, 0.5642, 0.885, 0.6711, 0.8821, 0.6711, 0.8821, 0.6176, 0.885, 0.6176, 0.006786, 0.7273, 5.693e-10, 0.7288, 4.028e-09, 0.674, 0.006786, 0.6756, 0.006786, 0.6756, 4.028e-09, 0.674, 0.02378, 0.6246, 0.02922, 0.629, 0.02922, 0.629, 0.02378, 0.6246, 0.06662, 0.5905, 0.06964, 0.5967, 0.09485, 0.591, 0.09334, 0.5844, 0.1201, 0.5783, 0.1201, 0.5852, 0.1201, 0.5852, 0.1201, 0.5783, 0.1735, 0.5905, 0.1705, 0.5967, 0.1705, 0.5967, 0.1735, 0.5905, 0.2163, 0.6246, 0.2109, 0.629, 0.2109, 0.629, 0.2163, 0.6246, 0.2401, 0.674, 0.2333, 0.6756, 0.2333, 0.6756, 0.2401, 0.674, 0.2401, 0.7288, 0.2333, 0.7273, 0.2333, 0.7273, 0.2401, 0.7288, 0.2163, 0.7782, 0.2109, 0.7738, 0.2109, 0.7738, 0.2163, 0.7782, 0.1735, 0.8123, 0.1705, 0.8061, 0.1453, 0.8118, 0.1468, 0.8184, 0.1201, 0.8245, 0.1201, 0.8176, 0.1201, 0.8176, 0.1201, 0.8245, 0.06662, 0.8123, 0.06964, 0.8061, 0.06964, 0.8061, 0.06662, 0.8123, 0.02378, 0.7782, 0.02922, 0.7738, 0.02922, 0.7738, 0.02378, 0.7782, 5.693e-10, 0.7288, 0.006786, 0.7273, 0.8589, 0.5041, 0.8523, 0.5041, 0.8523, 0.4899, 0.8589, 0.4899, 0.885, 0.5618, 0.8879, 0.5618, 0.8879, 0.6122, 0.885, 0.6122, 0.8642, 0.7016, 0.8671, 0.7016, 0.8671, 0.7421, 0.8642, 0.7421, 0.885, 0.5214, 0.8879, 0.5214, 0.8879, 0.5618, 0.885, 0.5618, 0.4908, 0.8201, 0.4938, 0.8201, 0.4938, 0.8667, 0.4908, 0.8667, 0.4938, 0.8201, 0.4967, 0.8201, 0.4967, 0.8667, 0.4938, 0.8667, 0.4908, 0.7943, 0.4938, 0.7943, 0.4938, 0.8201, 0.4908, 0.8201, 0.4938, 0.7943, 0.4967, 0.7943, 0.4967, 0.8201, 0.4938, 0.8201, 0.4908, 0.7218, 0.4938, 0.7218, 0.4938, 0.7684, 0.4908, 0.7684, 0.4938, 0.7218, 0.4967, 0.7218, 0.4967, 0.7684, 0.4938, 0.7684, 0.885, 0.6626, 0.8879, 0.6626, 0.8879, 0.703, 0.885, 0.703, 0.8642, 0.8429, 0.8671, 0.8429, 0.8671, 0.8833, 0.8642, 0.8833, 0.885, 0.6122, 0.8879, 0.6122, 0.8879, 0.6626, 0.885, 0.6626, 0.8642, 0.7925, 0.8671, 0.7925, 0.8671, 0.8429, 0.8642, 0.8429, 0.6556, 0.8887, 0.5638, 0.9097, 0.5638, 0.858, 0.6485, 0.8576, 0.6485, 0.8576, 0.5638, 0.858, 0.5862, 0.8114, 0.6428, 0.8326, 0.6428, 0.8326, 0.5862, 0.8114, 0.6266, 0.7792, 0.6396, 0.8187, 0.6611, 0.8138, 0.6518, 0.7734, 0.677, 0.7676, 0.6825, 0.8089, 0.6825, 0.8089, 0.677, 0.7676, 0.7274, 0.7792, 0.6857, 0.8228, 0.6857, 0.8228, 0.7274, 0.7792, 0.7679, 0.8114, 0.6914, 0.8478, 0.6914, 0.8478, 0.7679, 0.8114, 0.7903, 0.858, 0.6985, 0.8789, 0.6985, 0.8789, 0.7903, 0.858, 0.7903, 0.9097, 0.7056, 0.9101, 0.7056, 0.9101, 0.7903, 0.9097, 0.7679, 0.9563, 0.7113, 0.9351, 0.7113, 0.9351, 0.7679, 0.9563, 0.7274, 0.9885, 0.7145, 0.9489, 0.693, 0.9538, 0.7022, 0.9942, 0.677, 1.0, 0.6715, 0.9587, 0.6715, 0.9587, 0.677, 1.0, 0.6266, 0.9885, 0.6684, 0.9448, 0.6684, 0.9448, 0.6266, 0.9885, 0.5862, 0.9563, 0.6627, 0.9199, 0.6627, 0.9199, 0.5862, 0.9563, 0.5638, 0.9097, 0.6556, 0.8887, 0.6396, 0.8187, 0.6266, 0.7792, 0.6518, 0.7734, 0.6611, 0.8138, 0.4938, 0.7684, 0.4967, 0.7684, 0.4967, 0.7943, 0.4938, 0.7943, 0.06964, 0.5967, 0.06662, 0.5905, 0.09334, 0.5844, 0.09485, 0.591, 0.485, 0.826, 0.482, 0.826, 0.482, 0.7986, 0.485, 0.7986, 0.5708, 0.1029, 0.5638, 0.1013, 0.5764, 0.07521, 0.5827, 0.07825, 0.8746, 0.5736, 0.8821, 0.5736, 0.8821, 0.6026, 0.8746, 0.6026, 0.2957, 0.4627, 0.2819, 0.4659, 0.2819, 0.4337, 0.2957, 0.4337, 0.8601, 0.05797, 0.8811, 0.05797, 0.8811, 0.09014, 0.8601, 0.09014, 0.7145, 0.9489, 0.7274, 0.9885, 0.7022, 0.9942, 0.693, 0.9538, 0.4908, 0.7684, 0.4938, 0.7684, 0.4938, 0.7943, 0.4908, 0.7943, 0.1705, 0.8061, 0.1735, 0.8123, 0.1468, 0.8184, 0.1453, 0.8118, 0.482, 0.826, 0.4791, 0.826, 0.4791, 0.7986, 0.482, 0.7986, 0.8109, 0.1577, 0.8179, 0.1593, 0.8053, 0.1855, 0.799, 0.1824, 0.8746, 0.7362, 0.8821, 0.7362, 0.8821, 0.7652, 0.8746, 0.7652, 0.5499, 0.4047, 0.5638, 0.4015, 0.5638, 0.4337, 0.5499, 0.4337, 0.846, 0.5793, 0.8671, 0.5793, 0.8671, 0.6115, 0.846, 0.6115, 0.5547, 0.682, 0.5547, 0.7076, 0.5547, 0.7218, 0.5327, 0.7218, 0.5107, 0.7218, 0.5107, 0.7076, 0.5107, 0.682, 0.5107, 0.6501, 0.5107, 0.6181, 0.5107, 0.5925, 0.5107, 0.5783, 0.5327, 0.5783, 0.5547, 0.5783, 0.5547, 0.5925, 0.5547, 0.6181, 0.5547, 0.6501, 0.4733, 0.8654, 0.4666, 0.8654, 0.4666, 0.8512, 0.4733, 0.8512, 0.5166, 0.7439, 0.51, 0.7439, 0.51, 0.7218, 0.5166, 0.7218, 0.5232, 0.7439, 0.5166, 0.7439, 0.5166, 0.7218, 0.5232, 0.7218, 0.4733, 0.7361, 0.4666, 0.7361, 0.4666, 0.7218, 0.4733, 0.7218, 0.8589, 0.3748, 0.8523, 0.3748, 0.8523, 0.3605, 0.8589, 0.3605, 0.4733, 0.7617, 0.4666, 0.7617, 0.4666, 0.7361, 0.4733, 0.7361, 0.8589, 0.4004, 0.8523, 0.4004, 0.8523, 0.3748, 0.8589, 0.3748, 0.4733, 0.7936, 0.4666, 0.7936, 0.4666, 0.7617, 0.4733, 0.7617, 0.8589, 0.4323, 0.8523, 0.4323, 0.8523, 0.4004, 0.8589, 0.4004, 0.5232, 0.7659, 0.5166, 0.7659, 0.5166, 0.7439, 0.5232, 0.7439, 0.8589, 0.4643, 0.8523, 0.4643, 0.8523, 0.4323, 0.8589, 0.4323, 0.4733, 0.8256, 0.4666, 0.8256, 0.4666, 0.7936, 0.4733, 0.7936, 0.8589, 0.4899, 0.8523, 0.4899, 0.8523, 0.4643, 0.8589, 0.4643, 0.4733, 0.8512, 0.4666, 0.8512, 0.4666, 0.8256, 0.4733, 0.8256, 0.5166, 0.7659, 0.51, 0.7659, 0.51, 0.7439, 0.5166, 0.7439])
me_circle.update()

# ---- objects
ob_circle = bpy.data.objects.new('Circle', me_circle)

# ---- transforms, parenting, visibility, modifiers, constraints
ob_circle.location = (1.064e-09, 1.064e-08, 0.0729)

# ---- collection membership
col_collection.objects.link(ob_circle)

# ---- scene / render settings (as saved in the file)
scene.frame_start = 1; scene.frame_end = 250; scene.frame_set(1)
scene.render.engine = 'BLENDER_EEVEE_NEXT'
bpy.context.view_layer.update()

# ---- added for rendering (the .blend has no active camera and no usable light): camera, sun
cam_auto = bpy.data.cameras.new('AutoCamera')
cam_auto.lens = 50.0
cam_auto.sensor_width = 36.0
cam_auto.clip_end = 1000.0
ob_auto_camera = bpy.data.objects.new('AutoCamera', cam_auto)
scene.collection.objects.link(ob_auto_camera)
ob_auto_camera.location = (2.59165, -3.10997, 2.14621)
ob_auto_camera.rotation_euler = (1.09748, -7.21219e-08, 0.694738)
scene.camera = ob_auto_camera
light_auto_sun = bpy.data.lights.new('AutoSun', 'SUN')
light_auto_sun.energy = 3.0
light_auto_sun.angle = 0.0523599
ob_auto_sun = bpy.data.objects.new('AutoSun', light_auto_sun)
scene.collection.objects.link(ob_auto_sun)
ob_auto_sun.rotation_euler = (0.872665, 0.174533, 0.523599)
bpy.context.view_layer.update()

